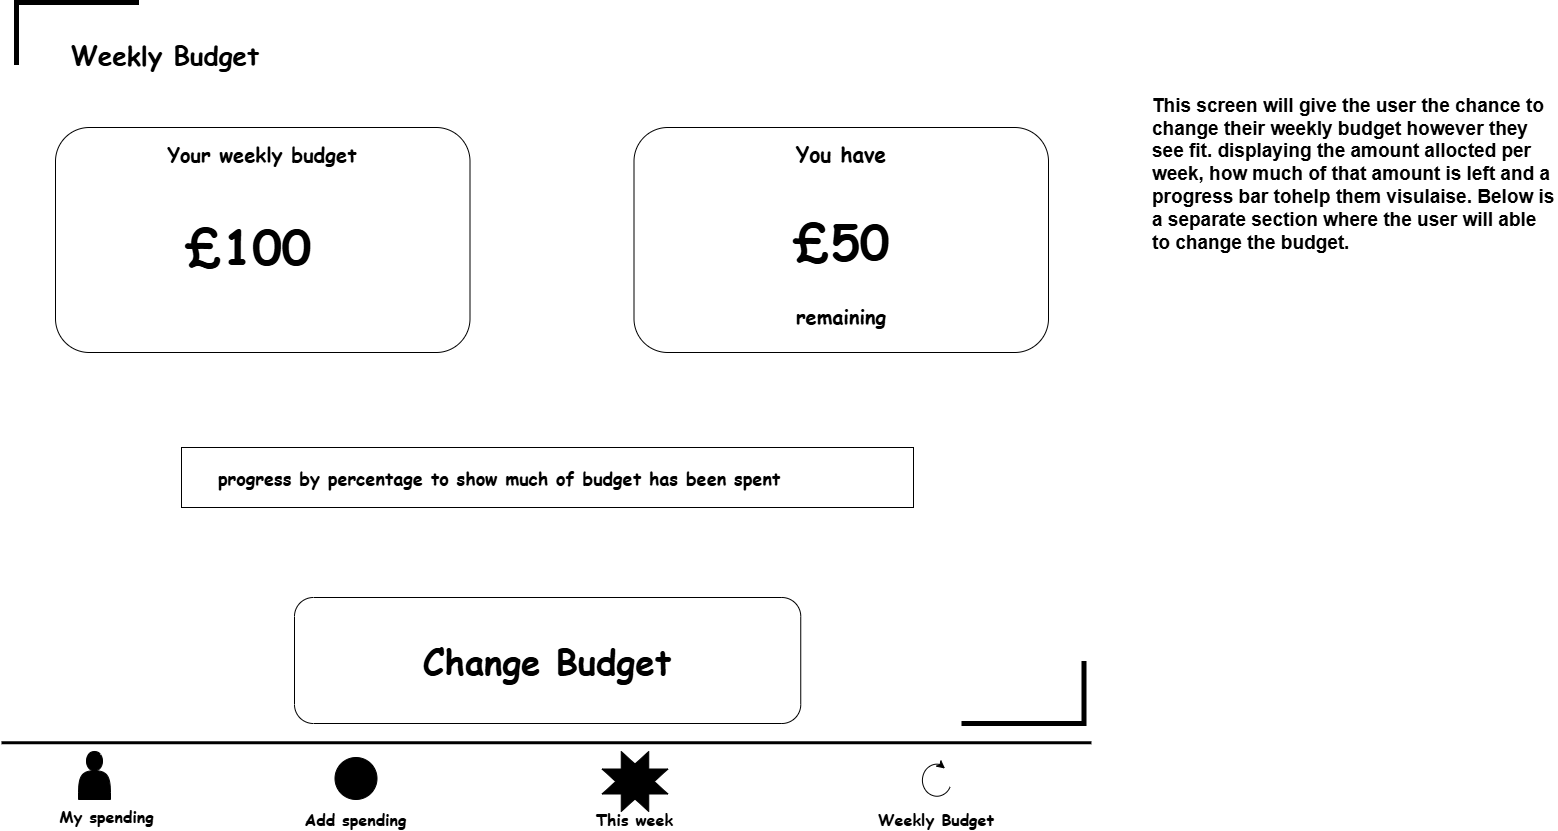

The diagram above was exported from draw.io. Its source (the exported page's mxGraphModel, read from the mxfile embedded in the PNG):
<mxGraphModel dx="1807" dy="984" grid="0" gridSize="10" guides="1" tooltips="1" connect="1" arrows="1" fold="1" page="1" pageScale="1" pageWidth="1100" pageHeight="850" background="light-dark(#FFFFFF,#FFFFFF)" math="0" shadow="0">
  <root>
    <mxCell id="0" />
    <mxCell id="1" parent="0" />
    <mxCell id="hNecl81KHWsdLrEBN6Da-1" parent="1" style="text;html=1;whiteSpace=wrap;strokeColor=none;fillColor=none;align=center;verticalAlign=middle;rounded=0;fontColor=light-dark(#000000,#0000CC);" value="&lt;h1&gt;&lt;font face=&quot;Comic Sans MS&quot; style=&quot;font-size: 26px;&quot;&gt;&lt;b&gt;Weekly Budget&lt;/b&gt;&lt;/font&gt;&lt;/h1&gt;" vertex="1">
      <mxGeometry height="72" width="290" x="23" y="30" as="geometry" />
    </mxCell>
    <mxCell id="hNecl81KHWsdLrEBN6Da-2" edge="1" parent="1" style="endArrow=none;html=1;rounded=0;defaultLabelBackgroundColor=page;labelPadding=0 4;strokeColor=light-dark(#000000,#999999);strokeWidth=3;" value="">
      <mxGeometry height="50" relative="1" width="50" as="geometry">
        <mxPoint x="4.000000000000001" y="753.25" as="sourcePoint" />
        <mxPoint x="1093.95" y="753.25" as="targetPoint" />
      </mxGeometry>
    </mxCell>
    <mxCell id="hNecl81KHWsdLrEBN6Da-3" parent="1" style="text;html=1;whiteSpace=wrap;strokeColor=none;fillColor=none;align=center;verticalAlign=middle;rounded=0;fontColor=light-dark(#000000,#060606);fontStyle=1" value="&lt;font face=&quot;Comic Sans MS&quot; style=&quot;font-size: 16px;&quot;&gt;My spending&lt;/font&gt;" vertex="1">
      <mxGeometry height="23" width="109" x="55" y="815" as="geometry" />
    </mxCell>
    <mxCell id="hNecl81KHWsdLrEBN6Da-4" parent="1" style="text;html=1;whiteSpace=wrap;strokeColor=none;fillColor=none;align=center;verticalAlign=middle;rounded=0;fontColor=light-dark(#000000,#060606);fontStyle=1" value="&lt;font face=&quot;Comic Sans MS&quot;&gt;&lt;span style=&quot;font-size: 16px;&quot;&gt;Add spending&lt;/span&gt;&lt;/font&gt;" vertex="1">
      <mxGeometry height="23" width="109" x="304" y="818" as="geometry" />
    </mxCell>
    <mxCell id="hNecl81KHWsdLrEBN6Da-5" parent="1" style="text;html=1;whiteSpace=wrap;strokeColor=none;fillColor=none;align=center;verticalAlign=middle;rounded=0;fontColor=light-dark(#000000,#060606);fontStyle=1" value="&lt;font face=&quot;Comic Sans MS&quot;&gt;&lt;span style=&quot;font-size: 16px;&quot;&gt;This week&lt;/span&gt;&lt;/font&gt;" vertex="1">
      <mxGeometry height="23" width="109" x="583" y="818" as="geometry" />
    </mxCell>
    <mxCell id="hNecl81KHWsdLrEBN6Da-6" parent="1" style="text;html=1;whiteSpace=wrap;strokeColor=none;fillColor=none;align=center;verticalAlign=middle;rounded=0;fontColor=light-dark(#000000,#CC00CC);fontStyle=1" value="&lt;font face=&quot;Comic Sans MS&quot;&gt;&lt;span style=&quot;font-size: 16px;&quot;&gt;Weekly Budget&lt;/span&gt;&lt;/font&gt;" vertex="1">
      <mxGeometry height="23" width="122" x="878" y="818" as="geometry" />
    </mxCell>
    <mxCell id="hNecl81KHWsdLrEBN6Da-7" parent="1" style="shape=actor;whiteSpace=wrap;html=1;fillColor=light-dark(#000000,#999999);" value="" vertex="1">
      <mxGeometry height="48" width="32" x="81" y="762" as="geometry" />
    </mxCell>
    <mxCell id="hNecl81KHWsdLrEBN6Da-8" parent="1" style="verticalLabelPosition=bottom;verticalAlign=top;html=1;shape=mxgraph.flowchart.or_2;perimeter=ellipsePerimeter;labelPerimeter=1;fillColor=light-dark(#000000,#999999);" value="" vertex="1">
      <mxGeometry height="42" width="42" x="337.5" y="768" as="geometry" />
    </mxCell>
    <mxCell id="hNecl81KHWsdLrEBN6Da-9" parent="1" style="verticalLabelPosition=bottom;verticalAlign=top;html=1;shape=mxgraph.basic.8_point_star;labelPerimeter=1;fillColor=light-dark(#000000,#999999);" value="" vertex="1">
      <mxGeometry height="60" width="66" x="604.5" y="762" as="geometry" />
    </mxCell>
    <mxCell id="hNecl81KHWsdLrEBN6Da-10" parent="1" style="shape=mxgraph.basic.arc;html=1;startAngle=0.3;endAngle=0.1;endArrow=classic;endFill=1;fillColor=light-dark(#000000,#060606);strokeColor=light-dark(#000000,#CC00CC);fontColor=light-dark(#000000,#CC00CC);" value="" vertex="1">
      <mxGeometry height="39" width="36" x="921" y="772.5" as="geometry" />
    </mxCell>
    <mxCell id="hNecl81KHWsdLrEBN6Da-11" parent="1" style="rounded=1;whiteSpace=wrap;html=1;roundedPerimeter=1;fillColor=light-dark(#FFFFFF,#CCE5FF);" value="" vertex="1">
      <mxGeometry height="225" width="414.5" x="58" y="138" as="geometry" />
    </mxCell>
    <mxCell id="hNecl81KHWsdLrEBN6Da-12" parent="1" style="text;html=1;whiteSpace=wrap;strokeColor=none;fillColor=none;align=center;verticalAlign=middle;rounded=0;fontColor=light-dark(#000000,#0000CC);fontStyle=1" value="&lt;font face=&quot;Comic Sans MS&quot; style=&quot;font-size: 20px;&quot;&gt;Your weekly budget&lt;/font&gt;" vertex="1">
      <mxGeometry height="30" width="196" x="167.25" y="149" as="geometry" />
    </mxCell>
    <mxCell id="hNecl81KHWsdLrEBN6Da-13" parent="1" style="text;html=1;whiteSpace=wrap;strokeColor=none;fillColor=none;align=center;verticalAlign=middle;rounded=0;fontColor=light-dark(#000000,#0000CC);" value="&lt;font face=&quot;Comic Sans MS&quot; style=&quot;font-size: 48px;&quot;&gt;&lt;b style=&quot;&quot;&gt;£100&lt;/b&gt;&lt;/font&gt;" vertex="1">
      <mxGeometry height="102" width="224.25" x="139" y="205" as="geometry" />
    </mxCell>
    <mxCell id="hNecl81KHWsdLrEBN6Da-18" parent="1" style="rounded=1;whiteSpace=wrap;html=1;roundedPerimeter=1;fillColor=light-dark(#FFFFFF,#66B2FF);" value="" vertex="1">
      <mxGeometry height="126" width="506.25" x="297" y="608" as="geometry" />
    </mxCell>
    <mxCell id="hNecl81KHWsdLrEBN6Da-19" parent="1" style="text;html=1;whiteSpace=wrap;strokeColor=none;fillColor=none;align=center;verticalAlign=middle;rounded=0;" value="&lt;font face=&quot;Comic Sans MS&quot; style=&quot;font-size: 35px;&quot;&gt;&lt;b style=&quot;&quot;&gt;Change Budget&lt;/b&gt;&lt;/font&gt;" vertex="1">
      <mxGeometry height="83" width="260" x="420" y="629.5" as="geometry" />
    </mxCell>
    <mxCell id="cwk5MT6MZU9e_iyX1smv-1" edge="1" parent="1" style="endArrow=none;html=1;rounded=0;defaultLabelBackgroundColor=page;labelPadding=0 4;strokeColor=light-dark(#FFFFFF,#E5CCFF);strokeWidth=3;" value="">
      <mxGeometry height="50" relative="1" width="50" as="geometry">
        <mxPoint x="29.3" y="583.64" as="sourcePoint" />
        <mxPoint x="1080.21" y="583.64" as="targetPoint" />
      </mxGeometry>
    </mxCell>
    <mxCell id="cwk5MT6MZU9e_iyX1smv-2" parent="1" style="rounded=1;whiteSpace=wrap;html=1;roundedPerimeter=1;fillColor=light-dark(#FFFFFF,#CCE5FF);" value="" vertex="1">
      <mxGeometry height="225" width="414.5" x="636.5" y="138" as="geometry" />
    </mxCell>
    <mxCell id="cwk5MT6MZU9e_iyX1smv-3" parent="1" style="text;html=1;whiteSpace=wrap;strokeColor=none;fillColor=none;align=center;verticalAlign=middle;rounded=0;fontColor=light-dark(#000000,#0000CC);fontStyle=1" value="&lt;font face=&quot;Comic Sans MS&quot; style=&quot;font-size: 21px;&quot;&gt;You have&lt;/font&gt;" vertex="1">
      <mxGeometry height="30" width="245.5" x="721" y="149" as="geometry" />
    </mxCell>
    <mxCell id="cwk5MT6MZU9e_iyX1smv-4" parent="1" style="text;html=1;whiteSpace=wrap;strokeColor=none;fillColor=none;align=center;verticalAlign=middle;rounded=0;fontColor=light-dark(#000000,#00CC00);" value="&lt;font face=&quot;Comic Sans MS&quot; style=&quot;font-size: 48px;&quot;&gt;&lt;b style=&quot;&quot;&gt;£50&lt;/b&gt;&lt;/font&gt;" vertex="1">
      <mxGeometry height="91" width="183.75" x="751.87" y="205" as="geometry" />
    </mxCell>
    <mxCell id="cwk5MT6MZU9e_iyX1smv-5" parent="1" style="text;html=1;whiteSpace=wrap;strokeColor=none;fillColor=none;align=center;verticalAlign=middle;rounded=0;fontColor=light-dark(#000000,#0000CC);fontStyle=1" value="&lt;font face=&quot;Comic Sans MS&quot;&gt;&lt;span style=&quot;font-size: 20px;&quot;&gt;remaining&lt;/span&gt;&lt;/font&gt;" vertex="1">
      <mxGeometry height="30" width="196" x="745.75" y="311" as="geometry" />
    </mxCell>
    <mxCell id="cwk5MT6MZU9e_iyX1smv-6" parent="1" style="rounded=0;whiteSpace=wrap;html=1;fillColor=light-dark(#FFFFFF,#99FF99);" value="" vertex="1">
      <mxGeometry height="60" width="732" x="184" y="458" as="geometry" />
    </mxCell>
    <mxCell id="cwk5MT6MZU9e_iyX1smv-7" parent="1" style="text;html=1;whiteSpace=wrap;strokeColor=none;fillColor=none;align=left;verticalAlign=middle;rounded=0;fontColor=light-dark(#000000,#060606);" value="&lt;font style=&quot;font-size: 18px;&quot; face=&quot;Comic Sans MS&quot;&gt;&lt;b&gt;progress by percentage to show much of budget has been spent&amp;nbsp;&lt;/b&gt;&lt;/font&gt;" vertex="1">
      <mxGeometry height="30" width="613" x="219" y="473" as="geometry" />
    </mxCell>
    <mxCell id="cwk5MT6MZU9e_iyX1smv-8" parent="1" style="shape=partialRectangle;whiteSpace=wrap;html=1;bottom=0;right=0;fillColor=none;fontColor=#ffffff;strokeColor=light-dark(#000000,#0000CC);strokeWidth=5;" value="" vertex="1">
      <mxGeometry height="60" width="120" x="19" y="13" as="geometry" />
    </mxCell>
    <mxCell id="cwk5MT6MZU9e_iyX1smv-9" parent="1" style="shape=partialRectangle;whiteSpace=wrap;html=1;bottom=0;right=0;fillColor=none;fontColor=#ffffff;strokeColor=light-dark(#000000,#0000CC);strokeWidth=5;direction=west;" value="" vertex="1">
      <mxGeometry height="60" width="120" x="966.5" y="674" as="geometry" />
    </mxCell>
    <mxCell id="cwk5MT6MZU9e_iyX1smv-11" parent="1" style="text;html=1;whiteSpace=wrap;strokeColor=none;fillColor=none;align=left;verticalAlign=middle;rounded=0;fontColor=light-dark(#000000,#000000);" value="&lt;span style=&quot;font-size: 19px;&quot;&gt;&lt;b&gt;This screen will give the user the chance to change their weekly budget however they see fit. displaying the amount allocted per week, how much of that amount is left and a progress bar tohelp them visulaise. Below is a separate section where the user will able to change the budget.&amp;nbsp;&lt;/b&gt;&lt;/span&gt;" vertex="1">
      <mxGeometry height="288.5" width="407" x="1153" y="41" as="geometry" />
    </mxCell>
  </root>
</mxGraphModel>